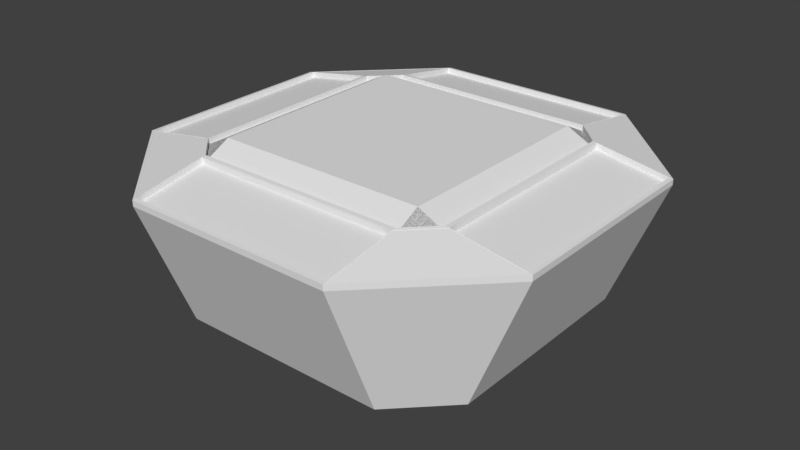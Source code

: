 # Source: platform1.blend  (saved by Blender 2.79.0; exported with 4.5.12 LTS)
import bpy
from mathutils import Matrix  # noqa: F401  (used for matrix-valued properties, if any)

bpy.ops.wm.read_factory_settings(use_empty=True)
scene = bpy.context.scene
scene.name = 'Scene'

# ---- collections
col_collection_1 = bpy.data.collections.new('Collection 1'); scene.collection.children.link(col_collection_1)

# ---- world
world_world = bpy.data.worlds.new('World'); scene.world = world_world
world_world.color = (0.05088, 0.05088, 0.05088)
world_world.use_sun_shadow = False
world_world.sun_shadow_jitter_overblur = 0.0
world_world.cycles.sampling_method = 'MANUAL'

# ---- meshes
me_plane_005 = bpy.data.meshes.new('Plane.005')
me_plane_005.from_pydata([(2.575, -2.0, -0.8224), (2.575, 2.0, -0.8224), (2.0, -2.575, -0.8224), (-2.0, -2.575, -0.8224), (-2.575, -2.0, -0.8224), (-2.575, 2.0, -0.8224), (2.0, 2.575, -0.8224), (-2.0, 2.575, -0.8224), (-4.0, 2.0, -0.5806), (2.0, 3.929, -0.5925), (-2.0, 3.929, -0.5925), (3.929, 2.0, -0.5925), (3.929, -2.0, -0.5925), (2.0, -3.929, -0.5925), (-2.0, -3.929, -0.5925), (-3.929, -2.0, -0.5925), (-3.929, 2.0, -0.5925)], [], [(14, 3, 4, 15), (7, 10, 8, 16, 5), (11, 1, 6, 9), (0, 12, 13, 2)])
me_plane_005.use_remesh_preserve_volume = False
me_plane_005.use_remesh_preserve_attributes = False
me_plane_005.use_mirror_vertex_groups = False
me_plane_005.update()
me_plane = bpy.data.meshes.new('Plane')
me_plane.from_pydata([(-1.0, -1.0, 2.478), (1.0, -1.0, 2.478), (-1.0, 1.0, 2.478), (1.0, 1.0, 2.478), (3.0, -1.0, 2.0), (3.0, 1.0, 2.0), (-3.0, -1.0, 2.0), (-3.0, 1.0, 2.0), (-1.0, 3.0, 2.0), (1.0, 3.0, 2.0), (2.0, 3.0, 2.0), (-1.0, -3.0, 2.0), (1.0, -3.0, 2.0), (2.0, 1.0, 2.239), (3.0, 2.0, 2.0), (1.0, 2.0, 2.239), (2.0, 2.0, 2.119), (-2.0, 1.0, 2.239), (-2.0, 3.0, 2.0), (-1.0, 2.0, 2.239), (-3.0, 2.0, 2.0), (-2.0, 2.0, 2.119), (-2.0, -1.0, 2.239), (-2.0, -3.0, 2.0), (-3.0, -2.0, 2.0), (-1.0, -2.0, 2.239), (-2.0, -2.0, 2.119), (2.0, -1.0, 2.239), (2.0, -3.0, 2.0), (1.0, -2.0, 2.239), (3.0, -2.0, 2.0), (2.0, -2.0, 2.119), (2.0, -1.0, -1.0), (2.0, 1.0, -1.0), (-2.0, -1.0, -1.0), (-2.0, 1.0, -1.0), (-1.0, 2.0, -1.0), (1.0, 2.0, -1.0), (-1.0, -2.0, -1.0), (1.0, -2.0, -1.0), (2.5, -1.0, -0.75), (2.0, 2.0, -1.0), (2.0, 1.75, -1.0), (-2.0, 2.0, -1.0), (2.0, -1.25, -1.0), (-2.0, -2.0, -1.0), (2.0, -2.0, -1.0), (2.0, 0.5, -1.0), (3.0, 0.0, 2.0), (-3.0, 0.0, 2.0), (0.0, 3.0, 2.0), (1.5, 3.0, 2.0), (-3.0, 1.5, 2.0), (0.0, -3.0, 2.0), (-1.5, -3.0, 2.0), (3.0, -1.5, 2.0), (3.0, 1.5, 2.0), (-1.5, 3.0, 2.0), (-3.0, -1.5, 2.0), (1.5, -3.0, 2.0), (2.0, 0.0, -1.0), (-2.0, 0.0, -1.0), (0.0, 2.0, -1.0), (1.5, 2.0, -1.0), (-2.0, 1.5, -1.0), (0.0, -2.0, -1.0), (-1.5, -2.0, -1.0), (2.0, -1.5, -1.0), (2.0, 1.5, -1.0), (-1.5, 2.0, -1.0), (-2.0, -1.5, -1.0), (1.5, -2.0, -1.0), (1.0, 4.0, -0.5), (-1.0, 4.0, -0.5), (-1.0, -4.0, -0.5), (1.0, -4.0, -0.5), (-4.0, 1.0, -0.5), (-4.0, -1.0, -0.5), (-4.0, 2.0, -0.5), (4.0, -1.0, -0.5), (4.0, 1.0, -0.5), (2.0, 4.0, -0.5), (-4.0, -2.0, -0.5), (2.0, -4.0, -0.5), (-2.0, -4.0, -0.5), (4.0, 2.0, -0.5), (-2.0, 4.0, -0.5), (4.0, -2.0, -0.5), (2.0, -0.5, -1.0), (2.5, 2.0, -0.75), (2.5, 1.0, -0.75), (2.0, 1.25, -1.0), (4.0, -1.5, -0.5), (-1.5, 4.0, -0.5), (4.0, 1.5, -0.5), (-1.5, -4.0, -0.5), (1.5, -4.0, -0.5), (-4.0, -1.5, -0.5), (1.5, 4.0, -0.5), (4.0, 0.0, -0.5), (-4.0, 1.5, -0.5), (-4.0, 0.0, -0.5), (0.0, -4.0, -0.5), (0.0, 4.0, -0.5), (2.5, -2.0, -0.75), (2.5, -1.5, -0.75), (4.0, -1.25, -0.5), (4.0, -1.75, -0.5), (2.5, 1.5, -0.75), (4.0, 1.75, -0.5), (4.0, 1.25, -0.5), (2.5, 0.0, -0.75), (4.0, 0.5, -0.5), (4.0, -0.5, -0.5), (2.0, -1.75, -1.0), (2.5, 0.5, -0.75), (2.5, 1.75, -0.75), (2.5, -1.25, -0.75), (2.5, -1.75, -0.75), (2.5, 1.25, -0.75), (2.5, -0.5, -0.75), (-0.5, 2.0, -1.0), (1.25, 2.0, -1.0), (1.0, 2.5, -0.75), (-1.75, 2.0, -1.0), (0.5, 2.0, -1.0), (-1.25, 2.0, -1.0), (-1.0, 2.5, -0.75), (-2.0, 2.5, -0.75), (1.75, 2.0, -1.0), (2.0, 2.5, -0.75), (-1.5, 2.5, -0.75), (-1.75, 4.0, -0.5), (-1.25, 4.0, -0.5), (1.5, 2.5, -0.75), (1.25, 4.0, -0.5), (1.75, 4.0, -0.5), (0.0, 2.5, -0.75), (-0.5, 4.0, -0.5), (0.5, 4.0, -0.5), (-0.5, 2.5, -0.75), (1.25, 2.5, -0.75), (-1.75, 2.5, -0.75), (-1.25, 2.5, -0.75), (1.75, 2.5, -0.75), (0.5, 2.5, -0.75), (-2.0, -0.5, -1.0), (-2.0, 1.25, -1.0), (-2.0, -1.75, -1.0), (-2.5, 1.0, -0.75), (-2.5, 2.0, -0.75), (-2.0, 0.5, -1.0), (-2.0, 1.75, -1.0), (-2.0, -1.25, -1.0), (-2.5, -1.0, -0.75), (-2.5, -2.0, -0.75), (-2.5, -1.5, -0.75), (-4.0, -1.75, -0.5), (-4.0, -1.25, -0.5), (-2.5, 1.5, -0.75), (-4.0, 1.25, -0.5), (-4.0, 1.75, -0.5), (-2.5, 0.0, -0.75), (-4.0, -0.5, -0.5), (-4.0, 0.5, -0.5), (-2.5, -0.5, -0.75), (-2.5, 1.25, -0.75), (-2.5, -1.75, -0.75), (-2.5, -1.25, -0.75), (-2.5, 1.75, -0.75), (-2.5, 0.5, -0.75), (0.5, -2.0, -1.0), (-1.25, -2.0, -1.0), (1.75, -2.0, -1.0), (-1.0, -2.5, -0.75), (-1.75, -2.0, -1.0), (-0.5, -2.0, -1.0), (1.25, -2.0, -1.0), (1.0, -2.5, -0.75), (2.0, -2.5, -0.75), (-2.0, -2.5, -0.75), (-1.5, -2.5, -0.75), (-1.25, -4.0, -0.5), (-1.75, -4.0, -0.5), (1.5, -2.5, -0.75), (1.75, -4.0, -0.5), (1.25, -4.0, -0.5), (0.0, -2.5, -0.75), (0.5, -4.0, -0.5), (-0.5, -4.0, -0.5), (0.5, -2.5, -0.75), (1.75, -2.5, -0.75), (-1.25, -2.5, -0.75), (-1.75, -2.5, -0.75), (1.25, -2.5, -0.75), (-0.5, -2.5, -0.75), (2.575, -2.0, -0.7375), (2.575, -1.0, -0.7375), (2.575, 1.0, -0.7375), (2.575, 2.0, -0.7375), (2.575, -1.5, -0.7375), (2.575, 1.5, -0.7375), (2.575, 0.0, -0.7375), (2.575, 0.5, -0.7375), (2.575, 1.75, -0.7375), (2.575, -1.25, -0.7375), (2.575, -1.75, -0.7375), (2.575, 1.25, -0.7375), (2.575, -0.5, -0.7375), (1.0, -2.575, -0.7375), (2.0, -2.575, -0.7375), (-1.0, -2.575, -0.7375), (-2.0, -2.575, -0.7375), (-1.5, -2.575, -0.7375), (1.5, -2.575, -0.7375), (0.0, -2.575, -0.7375), (0.5, -2.575, -0.7375), (1.75, -2.575, -0.7375), (-1.25, -2.575, -0.7375), (-1.75, -2.575, -0.7375), (1.25, -2.575, -0.7375), (-0.5, -2.575, -0.7375), (-2.575, -1.0, -0.7375), (-2.575, -2.0, -0.7375), (-2.575, 1.0, -0.7375), (-2.575, 2.0, -0.7375), (-2.575, -1.5, -0.7375), (-2.575, 1.5, -0.7375), (-2.575, 0.0, -0.7375), (-2.575, -0.5, -0.7375), (-2.575, 1.25, -0.7375), (-2.575, -1.75, -0.7375), (-2.575, -1.25, -0.7375), (-2.575, 1.75, -0.7375), (-2.575, 0.5, -0.7375), (-1.0, 2.575, -0.7375), (2.0, 2.575, -0.7375), (1.0, 2.575, -0.7375), (-2.0, 2.575, -0.7375), (-1.5, 2.575, -0.7375), (1.5, 2.575, -0.7375), (0.0, 2.575, -0.7375), (-0.5, 2.575, -0.7375), (1.25, 2.575, -0.7375), (-1.75, 2.575, -0.7375), (-1.25, 2.575, -0.7375), (1.75, 2.575, -0.7375), (0.5, 2.575, -0.7375), (-1.0, 3.929, -0.5119), (2.0, 3.929, -0.5119), (1.0, 3.929, -0.5119), (-2.0, 3.929, -0.5119), (-1.5, 3.929, -0.5119), (1.5, 3.929, -0.5119), (0.0, 3.929, -0.5119), (-0.5, 3.929, -0.5119), (1.25, 3.929, -0.5119), (-1.75, 3.929, -0.5119), (-1.25, 3.929, -0.5119), (1.75, 3.929, -0.5119), (0.5, 3.929, -0.5119), (3.929, 1.0, -0.5119), (3.929, 2.0, -0.5119), (3.929, -2.0, -0.5119), (3.929, -1.0, -0.5119), (3.929, -1.5, -0.5119), (3.929, 1.5, -0.5119), (3.929, 0.0, -0.5119), (3.929, 0.5, -0.5119), (3.929, 1.75, -0.5119), (3.929, -1.25, -0.5119), (3.929, -1.75, -0.5119), (3.929, 1.25, -0.5119), (3.929, -0.5, -0.5119), (1.0, -3.929, -0.5119), (2.0, -3.929, -0.5119), (-1.0, -3.929, -0.5119), (-2.0, -3.929, -0.5119), (-1.5, -3.929, -0.5119), (1.5, -3.929, -0.5119), (0.0, -3.929, -0.5119), (0.5, -3.929, -0.5119), (1.75, -3.929, -0.5119), (-1.25, -3.929, -0.5119), (-1.75, -3.929, -0.5119), (1.25, -3.929, -0.5119), (-0.5, -3.929, -0.5119), (-3.929, -1.0, -0.5119), (-3.929, -2.0, -0.5119), (-3.929, 1.0, -0.5119), (-3.929, 2.0, -0.5119), (-3.929, -1.5, -0.5119), (-3.929, 1.5, -0.5119), (-3.929, 0.0, -0.5119), (-3.929, -0.5, -0.5119), (-3.929, 1.25, -0.5119), (-3.929, -1.75, -0.5119), (-3.929, -1.25, -0.5119), (-3.929, 1.75, -0.5119), (-3.929, 0.5, -0.5119), (2.5, -1.0, -0.8604), (2.5, 2.0, -0.8604), (2.5, 1.0, -0.8604), (2.5, -2.0, -0.8604), (2.5, -1.5, -0.8604), (2.5, 1.5, -0.8604), (2.5, 6.42e-11, -0.8604), (2.5, 0.5, -0.8604), (2.5, 1.75, -0.8604), (2.5, -1.25, -0.8604), (2.5, -1.75, -0.8604), (2.5, 1.25, -0.8604), (2.5, -0.5, -0.8604), (1.0, 2.5, -0.8604), (-1.0, 2.5, -0.8604), (-2.0, 2.5, -0.8604), (2.0, 2.5, -0.8604), (-1.5, 2.5, -0.8604), (1.5, 2.5, -0.8604), (6.42e-11, 2.5, -0.8604), (-0.5, 2.5, -0.8604), (1.25, 2.5, -0.8604), (-1.75, 2.5, -0.8604), (-1.25, 2.5, -0.8604), (1.75, 2.5, -0.8604), (0.5, 2.5, -0.8604), (-2.5, 1.0, -0.8604), (-2.5, 2.0, -0.8604), (-2.5, -1.0, -0.8604), (-2.5, -2.0, -0.8604), (-2.5, -1.5, -0.8604), (-2.5, 1.5, -0.8604), (-2.5, 6.42e-11, -0.8604), (-2.5, -0.5, -0.8604), (-2.5, 1.25, -0.8604), (-2.5, -1.75, -0.8604), (-2.5, -1.25, -0.8604), (-2.5, 1.75, -0.8604), (-2.5, 0.5, -0.8604), (-1.0, -2.5, -0.8604), (1.0, -2.5, -0.8604), (2.0, -2.5, -0.8604), (-2.0, -2.5, -0.8604), (-1.5, -2.5, -0.8604), (1.5, -2.5, -0.8604), (6.42e-11, -2.5, -0.8604), (0.5, -2.5, -0.8604), (1.75, -2.5, -0.8604), (-1.25, -2.5, -0.8604), (-1.75, -2.5, -0.8604), (1.25, -2.5, -0.8604), (-0.5, -2.5, -0.8604), (2.575, -2.0, -0.8479), (2.575, -1.0, -0.8479), (2.575, 1.0, -0.8479), (2.575, 2.0, -0.8479), (2.575, -1.5, -0.8479), (2.575, 1.5, -0.8479), (2.575, 6.42e-11, -0.8479), (2.575, 0.5, -0.8479), (2.575, 1.75, -0.8479), (2.575, -1.25, -0.8479), (2.575, -1.75, -0.8479), (2.575, 1.25, -0.8479), (2.575, -0.5, -0.8479), (1.0, -2.575, -0.8479), (2.0, -2.575, -0.8479), (-1.0, -2.575, -0.8479), (-2.0, -2.575, -0.8479), (-1.5, -2.575, -0.8479), (1.5, -2.575, -0.8479), (6.42e-11, -2.575, -0.8479), (0.5, -2.575, -0.8479), (1.75, -2.575, -0.8479), (-1.25, -2.575, -0.8479), (-1.75, -2.575, -0.8479), (1.25, -2.575, -0.8479), (-0.5, -2.575, -0.8479), (-2.575, -1.0, -0.8479), (-2.575, -2.0, -0.8479), (-2.575, 1.0, -0.8479), (-2.575, 2.0, -0.8479), (-2.575, -1.5, -0.8479), (-2.575, 1.5, -0.8479), (-2.575, 6.42e-11, -0.8479), (-2.575, -0.5, -0.8479), (-2.575, 1.25, -0.8479), (-2.575, -1.75, -0.8479), (-2.575, -1.25, -0.8479), (-2.575, 1.75, -0.8479), (-2.575, 0.5, -0.8479), (-1.0, 2.575, -0.8479), (2.0, 2.575, -0.8479), (1.0, 2.575, -0.8479), (-2.0, 2.575, -0.8479), (-1.5, 2.575, -0.8479), (1.5, 2.575, -0.8479), (6.42e-11, 2.575, -0.8479), (-0.5, 2.575, -0.8479), (1.25, 2.575, -0.8479), (-1.75, 2.575, -0.8479), (-1.25, 2.575, -0.8479), (1.75, 2.575, -0.8479), (0.5, 2.575, -0.8479), (1.0, 4.0, -0.6061), (-1.0, 4.0, -0.6061), (-1.0, -4.0, -0.6061), (1.0, -4.0, -0.6061), (-4.0, 1.0, -0.6061), (-4.0, -1.0, -0.6061), (-4.0, 2.0, -0.6061), (4.0, -1.0, -0.6061), (4.0, 1.0, -0.6061), (2.0, 4.0, -0.6061), (-4.0, -2.0, -0.6061), (2.0, -4.0, -0.6061), (-2.0, -4.0, -0.6061), (4.0, 2.0, -0.6061), (-2.0, 4.0, -0.6061), (4.0, -2.0, -0.6061), (4.0, -1.5, -0.6061), (-1.5, 4.0, -0.6061), (4.0, 1.5, -0.6061), (-1.5, -4.0, -0.6061), (1.5, -4.0, -0.6061), (-4.0, -1.5, -0.6061), (1.5, 4.0, -0.6061), (4.0, -6.169e-11, -0.6061), (-4.0, 1.5, -0.6061), (-4.0, -6.169e-11, -0.6061), (-6.169e-11, -4.0, -0.6061), (-6.169e-11, 4.0, -0.6061), (4.0, -1.25, -0.6061), (4.0, -1.75, -0.6061), (4.0, 1.75, -0.6061), (4.0, 1.25, -0.6061), (4.0, 0.5, -0.6061), (4.0, -0.5, -0.6061), (-1.75, 4.0, -0.6061), (-1.25, 4.0, -0.6061), (1.25, 4.0, -0.6061), (1.75, 4.0, -0.6061), (-0.5, 4.0, -0.6061), (0.5, 4.0, -0.6061), (-4.0, -1.75, -0.6061), (-4.0, -1.25, -0.6061), (-4.0, 1.25, -0.6061), (-4.0, 1.75, -0.6061), (-4.0, -0.5, -0.6061), (-4.0, 0.5, -0.6061), (-1.25, -4.0, -0.6061), (-1.75, -4.0, -0.6061), (1.75, -4.0, -0.6061), (1.25, -4.0, -0.6061), (0.5, -4.0, -0.6061), (-0.5, -4.0, -0.6061), (-1.0, 3.929, -0.6179), (2.0, 3.929, -0.6179), (1.0, 3.929, -0.6179), (-2.0, 3.929, -0.6179), (-1.5, 3.929, -0.6179), (1.5, 3.929, -0.6179), (-6.169e-11, 3.929, -0.6179), (-0.5, 3.929, -0.6179), (1.25, 3.929, -0.6179), (-1.75, 3.929, -0.6179), (-1.25, 3.929, -0.6179), (1.75, 3.929, -0.6179), (0.5, 3.929, -0.6179), (3.929, 1.0, -0.6179), (3.929, 2.0, -0.6179), (3.929, -2.0, -0.6179), (3.929, -1.0, -0.6179), (3.929, -1.5, -0.6179), (3.929, 1.5, -0.6179), (3.929, -6.169e-11, -0.6179), (3.929, 0.5, -0.6179), (3.929, 1.75, -0.6179), (3.929, -1.25, -0.6179), (3.929, -1.75, -0.6179), (3.929, 1.25, -0.6179), (3.929, -0.5, -0.6179), (1.0, -3.929, -0.6179), (2.0, -3.929, -0.6179), (-1.0, -3.929, -0.6179), (-2.0, -3.929, -0.6179), (-1.5, -3.929, -0.6179), (1.5, -3.929, -0.6179), (-6.169e-11, -3.929, -0.6179), (0.5, -3.929, -0.6179), (1.75, -3.929, -0.6179), (-1.25, -3.929, -0.6179), (-1.75, -3.929, -0.6179), (1.25, -3.929, -0.6179), (-0.5, -3.929, -0.6179), (-3.929, -1.0, -0.6179), (-3.929, -2.0, -0.6179), (-3.929, 1.0, -0.6179), (-3.929, 2.0, -0.6179), (-3.929, -1.5, -0.6179), (-3.929, 1.5, -0.6179), (-3.929, -6.169e-11, -0.6179), (-3.929, -0.5, -0.6179), (-3.929, 1.25, -0.6179), (-3.929, -1.75, -0.6179), (-3.929, -1.25, -0.6179), (-3.929, 1.75, -0.6179), (-3.929, 0.5, -0.6179)], [], [(0, 1, 3, 2), (3, 1, 27, 4, 48, 5, 13), (0, 2, 17, 7, 49, 6, 22), (21, 19, 8, 57, 18), (16, 14, 10), (2, 3, 15, 9, 50, 8, 19), (26, 24, 23), (31, 29, 12, 59, 28), (1, 0, 25, 11, 53, 12, 29), (15, 16, 10, 51, 9), (3, 13, 16, 15), (13, 5, 56, 14, 16), (20, 21, 18), (7, 17, 21, 20, 52), (17, 2, 19, 21), (25, 26, 23, 54, 11), (0, 22, 26, 25), (22, 6, 58, 24, 26), (30, 31, 28), (4, 27, 31, 30, 55), (27, 1, 29, 31), (145, 123, 37, 125), (195, 174, 38, 176), (170, 149, 35, 151), (169, 150, 43, 152), (120, 40, 32, 88), (144, 130, 41, 129), (168, 154, 34, 153), (194, 178, 39, 177), (193, 180, 45, 175), (119, 90, 33, 91), (143, 127, 36, 126), (118, 104, 46, 114), (82, 288, 223, 155, 45, 180, 212, 277, 84), (104, 46, 179), (41, 130, 236, 249, 81, 85, 262, 199, 89), (83, 275, 210, 179, 46, 104, 196, 263, 87), (60, 88, 32, 44, 67, 114, 46, 173, 71, 177, 39, 171, 65, 176, 38, 172, 66, 175, 45, 148, 70, 153, 34, 146, 61, 151, 35, 147, 64, 152, 43, 124, 69, 126, 36, 121, 62, 125, 37, 122, 63, 129, 41, 42, 68, 91, 33, 47), (90, 115, 47, 33), (83, 87, 30, 28), (169, 159, 331, 337), (128, 150, 327, 315), (43, 150, 225, 290, 78, 86, 251, 238, 128), (117, 105, 67, 44), (4, 55, 92, 106, 79), (55, 30, 87, 107, 92), (142, 131, 69, 124), (18, 57, 93, 132, 86), (57, 8, 73, 133, 93), (116, 108, 68, 42), (14, 56, 94, 109, 85), (56, 5, 80, 110, 94), (192, 181, 66, 172), (11, 54, 95, 182, 74), (54, 23, 84, 183, 95), (191, 184, 71, 173), (28, 59, 96, 185, 83), (59, 12, 75, 186, 96), (167, 156, 70, 148), (24, 58, 97, 157, 82), (58, 6, 77, 158, 97), (141, 134, 63, 122), (9, 51, 98, 135, 72), (51, 10, 81, 136, 98), (115, 111, 60, 47), (5, 48, 99, 112, 80), (48, 4, 79, 113, 99), (166, 159, 64, 147), (7, 52, 100, 160, 76), (52, 20, 78, 161, 100), (165, 162, 61, 146), (6, 49, 101, 163, 77), (49, 7, 76, 164, 101), (190, 187, 65, 171), (12, 53, 102, 188, 75), (53, 11, 74, 189, 102), (140, 137, 62, 121), (8, 50, 103, 138, 73), (50, 9, 72, 139, 103), (89, 116, 42, 41), (196, 210, 366, 352), (155, 180, 342, 329), (40, 117, 44, 32), (209, 216, 372, 365), (89, 130, 316, 301), (105, 118, 114, 67), (134, 141, 321, 318), (216, 215, 371, 372), (108, 119, 91, 68), (154, 168, 336, 328), (236, 199, 355, 392), (111, 120, 88, 60), (235, 242, 398, 391), (174, 195, 351, 339), (127, 140, 121, 36), (141, 123, 313, 321), (210, 217, 373, 366), (123, 141, 122, 37), (168, 156, 330, 336), (242, 241, 397, 398), (128, 142, 124, 43), (195, 187, 345, 351), (217, 214, 370, 373), (131, 143, 126, 69), (212, 223, 379, 368), (237, 243, 399, 393), (134, 144, 129, 63), (211, 218, 374, 367), (243, 240, 396, 399), (137, 145, 125, 62), (137, 140, 320, 319), (218, 213, 369, 374), (154, 165, 146, 34), (156, 167, 335, 330), (238, 244, 400, 394), (149, 166, 147, 35), (178, 194, 350, 340), (140, 127, 314, 320), (155, 167, 148, 45), (213, 219, 375, 369), (167, 155, 329, 335), (156, 168, 153, 70), (244, 239, 395, 400), (194, 184, 344, 350), (159, 169, 152, 64), (219, 212, 368, 375), (239, 245, 401, 395), (162, 170, 151, 61), (214, 220, 376, 370), (245, 235, 391, 401), (178, 190, 171, 39), (220, 209, 365, 376), (159, 166, 334, 331), (179, 191, 173, 46), (240, 246, 402, 396), (180, 193, 349, 342), (174, 192, 172, 38), (215, 221, 377, 371), (166, 149, 326, 334), (181, 193, 175, 66), (246, 236, 392, 402), (193, 181, 343, 349), (184, 194, 177, 71), (221, 211, 367, 377), (241, 247, 403, 397), (187, 195, 176, 65), (247, 237, 393, 403), (162, 165, 333, 332), (41, 89, 130), (45, 155, 180), (43, 128, 150), (82, 84, 23, 24), (86, 78, 20, 18), (14, 85, 81, 10), (273, 264, 197, 208), (267, 273, 208, 202), (272, 261, 198, 207), (266, 272, 207, 201), (271, 263, 196, 206), (265, 271, 206, 200), (270, 265, 200, 205), (264, 270, 205, 197), (269, 266, 201, 204), (262, 269, 204, 199), (268, 267, 202, 203), (261, 268, 203, 198), (286, 276, 211, 221), (280, 286, 221, 215), (285, 274, 209, 220), (279, 285, 220, 214), (284, 277, 212, 219), (278, 284, 219, 213), (283, 278, 213, 218), (276, 283, 218, 211), (282, 279, 214, 217), (275, 282, 217, 210), (281, 280, 215, 216), (274, 281, 216, 209), (299, 289, 224, 234), (293, 299, 234, 228), (298, 290, 225, 233), (292, 298, 233, 227), (297, 287, 222, 232), (291, 297, 232, 226), (296, 291, 226, 231), (288, 296, 231, 223), (295, 292, 227, 230), (289, 295, 230, 224), (294, 293, 228, 229), (287, 294, 229, 222), (260, 250, 237, 247), (254, 260, 247, 241), (259, 249, 236, 246), (253, 259, 246, 240), (258, 248, 235, 245), (252, 258, 245, 239), (257, 252, 239, 244), (251, 257, 244, 238), (256, 253, 240, 243), (250, 256, 243, 237), (255, 254, 241, 242), (248, 255, 242, 235), (82, 157, 444, 414), (96, 186, 453, 424), (83, 185, 452, 415), (251, 290, 498, 459), (95, 183, 451, 423), (275, 263, 471, 483), (74, 182, 450, 406), (262, 249, 457, 470), (113, 79, 411, 437), (94, 110, 435, 422), (288, 277, 485, 496), (112, 99, 427, 436), (264, 273, 481, 472), (85, 109, 434, 417), (273, 267, 475, 481), (289, 299, 507, 497), (110, 80, 412, 435), (261, 272, 480, 469), (299, 293, 501, 507), (109, 94, 422, 434), (272, 266, 474, 480), (93, 133, 439, 421), (290, 298, 506, 498), (263, 271, 479, 471), (86, 132, 438, 418), (298, 292, 500, 506), (107, 87, 419, 433), (271, 265, 473, 479), (287, 297, 505, 495), (106, 92, 420, 432), (265, 270, 478, 473), (139, 72, 404, 443), (297, 291, 499, 505), (87, 83, 415, 419), (270, 264, 472, 478), (138, 103, 431, 442), (92, 107, 433, 420), (291, 296, 504, 499), (266, 269, 477, 474), (79, 106, 432, 411), (296, 288, 496, 504), (269, 262, 470, 477), (136, 81, 413, 441), (292, 295, 503, 500), (84, 82, 414, 416), (267, 268, 476, 475), (135, 98, 426, 440), (295, 289, 497, 503), (181, 192, 348, 343), (268, 261, 469, 476), (165, 154, 328, 333), (78, 86, 418, 410), (192, 174, 339, 348), (293, 294, 502, 501), (179, 104, 303, 341), (133, 73, 405, 439), (354, 359, 307, 302), (359, 358, 306, 307), (355, 360, 308, 301), (360, 357, 305, 308), (353, 361, 309, 300), (361, 356, 304, 309), (356, 362, 310, 304), (362, 352, 303, 310), (357, 363, 311, 305), (363, 354, 302, 311), (358, 364, 312, 306), (364, 353, 300, 312), (391, 398, 320, 314), (398, 397, 319, 320), (393, 399, 321, 313), (399, 396, 318, 321), (394, 400, 322, 315), (400, 395, 317, 322), (395, 401, 323, 317), (401, 391, 314, 323), (396, 402, 324, 318), (402, 392, 316, 324), (397, 403, 325, 319), (403, 393, 313, 325), (378, 385, 333, 328), (385, 384, 332, 333), (380, 386, 334, 326), (386, 383, 331, 334), (379, 387, 335, 329), (387, 382, 330, 335), (382, 388, 336, 330), (388, 378, 328, 336), (383, 389, 337, 331), (389, 381, 327, 337), (384, 390, 338, 332), (390, 380, 326, 338), (365, 372, 346, 340), (372, 371, 345, 346), (366, 373, 347, 341), (373, 370, 344, 347), (367, 374, 348, 339), (374, 369, 343, 348), (369, 375, 349, 343), (375, 368, 342, 349), (370, 376, 350, 344), (376, 365, 340, 350), (371, 377, 351, 345), (377, 367, 339, 351), (368, 379, 329, 342), (355, 301, 316, 392), (352, 366, 341, 303), (381, 394, 315, 327), (142, 128, 315, 322), (115, 90, 302, 307), (225, 238, 394, 381), (150, 169, 337, 327), (131, 142, 322, 317), (111, 115, 307, 306), (170, 162, 332, 338), (143, 131, 317, 323), (116, 89, 301, 308), (149, 170, 338, 326), (127, 143, 323, 314), (108, 116, 308, 305), (144, 134, 318, 324), (117, 40, 300, 309), (130, 144, 324, 316), (105, 117, 309, 304), (234, 224, 380, 390), (145, 137, 319, 325), (118, 105, 304, 310), (228, 234, 390, 384), (123, 145, 325, 313), (208, 197, 353, 364), (104, 118, 310, 303), (233, 225, 381, 389), (202, 208, 364, 358), (227, 233, 389, 383), (207, 198, 354, 363), (232, 222, 378, 388), (201, 207, 363, 357), (119, 108, 305, 311), (226, 232, 388, 382), (206, 196, 352, 362), (90, 119, 311, 302), (231, 226, 382, 387), (200, 206, 362, 356), (223, 231, 387, 379), (205, 200, 356, 361), (230, 227, 383, 386), (197, 205, 361, 353), (120, 111, 306, 312), (224, 230, 386, 380), (204, 201, 357, 360), (40, 120, 312, 300), (229, 228, 384, 385), (199, 204, 360, 355), (222, 229, 385, 378), (203, 202, 358, 359), (198, 203, 359, 354), (190, 178, 340, 346), (187, 190, 346, 345), (191, 179, 341, 347), (184, 191, 347, 344), (405, 442, 463, 456), (442, 431, 462, 463), (404, 440, 464, 458), (440, 426, 461, 464), (418, 438, 465, 459), (438, 421, 460, 465), (421, 439, 466, 460), (439, 405, 456, 466), (426, 441, 467, 461), (441, 413, 457, 467), (431, 443, 468, 462), (443, 404, 458, 468), (412, 436, 476, 469), (436, 427, 475, 476), (417, 434, 477, 470), (434, 422, 474, 477), (411, 432, 478, 472), (432, 420, 473, 478), (420, 433, 479, 473), (433, 419, 471, 479), (422, 435, 480, 474), (435, 412, 469, 480), (427, 437, 481, 475), (437, 411, 472, 481), (407, 454, 489, 482), (454, 430, 488, 489), (415, 452, 490, 483), (452, 424, 487, 490), (406, 450, 491, 484), (450, 423, 486, 491), (423, 451, 492, 486), (451, 416, 485, 492), (424, 453, 493, 487), (453, 407, 482, 493), (430, 455, 494, 488), (455, 406, 484, 494), (409, 448, 502, 495), (448, 429, 501, 502), (408, 446, 503, 497), (446, 428, 500, 503), (414, 444, 504, 496), (444, 425, 499, 504), (425, 445, 505, 499), (445, 409, 495, 505), (428, 447, 506, 500), (447, 410, 498, 506), (429, 449, 507, 501), (449, 408, 497, 507), (414, 496, 485, 416), (470, 457, 413, 417), (415, 483, 471, 419), (498, 410, 418, 459), (97, 158, 445, 425), (281, 274, 482, 489), (280, 281, 489, 488), (255, 248, 456, 463), (72, 135, 440, 404), (282, 275, 483, 490), (254, 255, 463, 462), (98, 136, 441, 426), (279, 282, 490, 487), (256, 250, 458, 464), (283, 276, 484, 491), (253, 256, 464, 461), (278, 283, 491, 486), (257, 251, 459, 465), (80, 112, 436, 412), (284, 278, 486, 492), (252, 257, 465, 460), (99, 113, 437, 427), (277, 284, 492, 485), (258, 252, 460, 466), (182, 95, 423, 450), (285, 279, 487, 493), (248, 258, 466, 456), (183, 84, 416, 451), (274, 285, 493, 482), (259, 253, 461, 467), (76, 160, 446, 408), (286, 280, 488, 494), (249, 259, 467, 457), (185, 96, 424, 452), (100, 161, 447, 428), (276, 286, 494, 484), (260, 254, 462, 468), (186, 75, 407, 453), (250, 260, 468, 458), (188, 102, 430, 454), (77, 163, 448, 409), (189, 74, 406, 455), (101, 164, 449, 429), (157, 97, 425, 444), (158, 77, 409, 445), (75, 188, 454, 407), (102, 189, 455, 430), (160, 100, 428, 446), (161, 78, 410, 447), (81, 85, 417, 413), (73, 138, 442, 405), (163, 101, 429, 448), (103, 139, 443, 431), (164, 76, 408, 449), (132, 93, 421, 438), (294, 287, 495, 502), (496, 288, 223, 379, 414), (368, 212, 277, 485), (498, 381, 225, 290), (394, 459, 251, 238), (355, 199, 262, 470, 417), (392, 236, 249, 457), (471, 352, 196, 263), (210, 366, 483, 275)])
me_plane.use_remesh_preserve_volume = False
me_plane.use_remesh_preserve_attributes = False
me_plane.use_mirror_vertex_groups = False
me_plane.update()

# ---- objects
ob_illumination = bpy.data.objects.new('Illumination', me_plane_005)
ob_platform = bpy.data.objects.new('Platform', me_plane)

# ---- transforms, parenting, visibility, modifiers, constraints
ob_illumination.location = (0.0, 0.0, 0.02146)
ob_illumination.rotation_euler = (3.142, 0.0, 0.0)
ob_illumination.lineart.crease_threshold = 0.0
ob_platform.location = (0.0, 0.0, 0.0)
ob_platform.rotation_euler = (3.142, 0.0, 0.0)
ob_platform.lineart.crease_threshold = 0.0

# ---- collection membership
col_collection_1.objects.link(ob_illumination)
col_collection_1.objects.link(ob_platform)

# ---- scene / render settings (as saved in the file)
scene.frame_start = 1; scene.frame_end = 250; scene.frame_set(0)
scene.render.engine = 'BLENDER_EEVEE_NEXT'
scene.render.resolution_percentage = 50
scene.render.dither_intensity = 0.0
scene.cycles.use_denoising = False
scene.cycles.samples = 128
scene.cycles.sampling_pattern = 'TABULATED_SOBOL'
scene.cycles.use_adaptive_sampling = False
scene.cycles.use_light_tree = False
scene.cycles.blur_glossy = 0.0
scene.cycles.sample_clamp_indirect = 0.0
scene.view_settings.view_transform = 'Standard'
bpy.context.view_layer.update()

# ---- added for rendering (the .blend has no active camera and no usable light): camera, sun
cam_auto = bpy.data.cameras.new('AutoCamera')
cam_auto.lens = 50.0
cam_auto.sensor_width = 36.0
cam_auto.clip_end = 1000.0
ob_auto_camera = bpy.data.objects.new('AutoCamera', cam_auto)
scene.collection.objects.link(ob_auto_camera)
ob_auto_camera.location = (10.9512, -13.1414, 8.02194)
ob_auto_camera.rotation_euler = (1.09748, -7.21219e-08, 0.694738)
scene.camera = ob_auto_camera
light_auto_sun = bpy.data.lights.new('AutoSun', 'SUN')
light_auto_sun.energy = 3.0
light_auto_sun.angle = 0.0523599
ob_auto_sun = bpy.data.objects.new('AutoSun', light_auto_sun)
scene.collection.objects.link(ob_auto_sun)
ob_auto_sun.rotation_euler = (0.872665, 0.174533, 0.523599)
bpy.context.view_layer.update()
